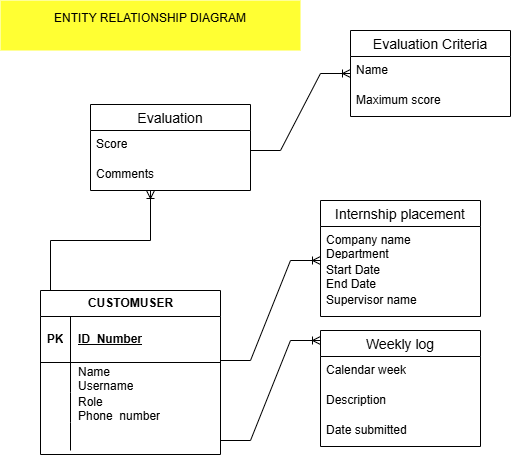

The diagram above was exported from draw.io. Its source (the exported page's mxGraphModel, read from the mxfile embedded in the PNG):
<mxGraphModel dx="786" dy="498" grid="1" gridSize="10" guides="1" tooltips="1" connect="1" arrows="1" fold="1" page="1" pageScale="1" pageWidth="827" pageHeight="1169" math="0" shadow="0">
  <root>
    <mxCell id="0" />
    <mxCell id="1" parent="0" />
    <mxCell id="7iaO1ElAgJ3EVMKl4_Wm-1" parent="1" style="shape=table;startSize=26;container=1;collapsible=1;childLayout=tableLayout;fixedRows=1;rowLines=0;fontStyle=1;align=center;resizeLast=1;html=1;" value="CUSTOMUSER" vertex="1">
      <mxGeometry height="164" width="180" x="250" y="300" as="geometry" />
    </mxCell>
    <mxCell id="7iaO1ElAgJ3EVMKl4_Wm-2" parent="7iaO1ElAgJ3EVMKl4_Wm-1" style="shape=tableRow;horizontal=0;startSize=0;swimlaneHead=0;swimlaneBody=0;fillColor=none;collapsible=0;dropTarget=0;points=[[0,0.5],[1,0.5]];portConstraint=eastwest;top=0;left=0;right=0;bottom=1;" value="" vertex="1">
      <mxGeometry height="46" width="180" y="26" as="geometry" />
    </mxCell>
    <mxCell id="7iaO1ElAgJ3EVMKl4_Wm-3" parent="7iaO1ElAgJ3EVMKl4_Wm-2" style="shape=partialRectangle;connectable=0;fillColor=none;top=0;left=0;bottom=0;right=0;fontStyle=1;overflow=hidden;whiteSpace=wrap;html=1;" value="PK" vertex="1">
      <mxGeometry height="46" width="30" as="geometry">
        <mxRectangle height="46" width="30" as="alternateBounds" />
      </mxGeometry>
    </mxCell>
    <mxCell id="7iaO1ElAgJ3EVMKl4_Wm-4" parent="7iaO1ElAgJ3EVMKl4_Wm-2" style="shape=partialRectangle;connectable=0;fillColor=none;top=0;left=0;bottom=0;right=0;align=left;spacingLeft=6;fontStyle=5;overflow=hidden;whiteSpace=wrap;html=1;" value="ID_Number" vertex="1">
      <mxGeometry height="46" width="150" x="30" as="geometry">
        <mxRectangle height="46" width="150" as="alternateBounds" />
      </mxGeometry>
    </mxCell>
    <mxCell id="7iaO1ElAgJ3EVMKl4_Wm-5" parent="7iaO1ElAgJ3EVMKl4_Wm-1" style="shape=tableRow;horizontal=0;startSize=0;swimlaneHead=0;swimlaneBody=0;fillColor=none;collapsible=0;dropTarget=0;points=[[0,0.5],[1,0.5]];portConstraint=eastwest;top=0;left=0;right=0;bottom=0;" value="" vertex="1">
      <mxGeometry height="30" width="180" y="72" as="geometry" />
    </mxCell>
    <mxCell id="7iaO1ElAgJ3EVMKl4_Wm-6" parent="7iaO1ElAgJ3EVMKl4_Wm-5" style="shape=partialRectangle;connectable=0;fillColor=none;top=0;left=0;bottom=0;right=0;editable=1;overflow=hidden;whiteSpace=wrap;html=1;" value="" vertex="1">
      <mxGeometry height="30" width="30" as="geometry">
        <mxRectangle height="30" width="30" as="alternateBounds" />
      </mxGeometry>
    </mxCell>
    <mxCell id="7iaO1ElAgJ3EVMKl4_Wm-7" parent="7iaO1ElAgJ3EVMKl4_Wm-5" style="shape=partialRectangle;connectable=0;fillColor=none;top=0;left=0;bottom=0;right=0;align=left;spacingLeft=6;overflow=hidden;whiteSpace=wrap;html=1;" value="Name&lt;div&gt;Username&lt;/div&gt;" vertex="1">
      <mxGeometry height="30" width="150" x="30" as="geometry">
        <mxRectangle height="30" width="150" as="alternateBounds" />
      </mxGeometry>
    </mxCell>
    <mxCell id="7iaO1ElAgJ3EVMKl4_Wm-8" parent="7iaO1ElAgJ3EVMKl4_Wm-1" style="shape=tableRow;horizontal=0;startSize=0;swimlaneHead=0;swimlaneBody=0;fillColor=none;collapsible=0;dropTarget=0;points=[[0,0.5],[1,0.5]];portConstraint=eastwest;top=0;left=0;right=0;bottom=0;" value="" vertex="1">
      <mxGeometry height="30" width="180" y="102" as="geometry" />
    </mxCell>
    <mxCell id="7iaO1ElAgJ3EVMKl4_Wm-9" parent="7iaO1ElAgJ3EVMKl4_Wm-8" style="shape=partialRectangle;connectable=0;fillColor=none;top=0;left=0;bottom=0;right=0;editable=1;overflow=hidden;whiteSpace=wrap;html=1;" value="" vertex="1">
      <mxGeometry height="30" width="30" as="geometry">
        <mxRectangle height="30" width="30" as="alternateBounds" />
      </mxGeometry>
    </mxCell>
    <mxCell id="7iaO1ElAgJ3EVMKl4_Wm-10" parent="7iaO1ElAgJ3EVMKl4_Wm-8" style="shape=partialRectangle;connectable=0;fillColor=none;top=0;left=0;bottom=0;right=0;align=left;spacingLeft=6;overflow=hidden;whiteSpace=wrap;html=1;" value="Role&lt;div&gt;Phone_number&lt;/div&gt;" vertex="1">
      <mxGeometry height="30" width="150" x="30" as="geometry">
        <mxRectangle height="30" width="150" as="alternateBounds" />
      </mxGeometry>
    </mxCell>
    <mxCell id="7iaO1ElAgJ3EVMKl4_Wm-11" parent="7iaO1ElAgJ3EVMKl4_Wm-1" style="shape=tableRow;horizontal=0;startSize=0;swimlaneHead=0;swimlaneBody=0;fillColor=none;collapsible=0;dropTarget=0;points=[[0,0.5],[1,0.5]];portConstraint=eastwest;top=0;left=0;right=0;bottom=0;" value="" vertex="1">
      <mxGeometry height="28" width="180" y="132" as="geometry" />
    </mxCell>
    <mxCell id="7iaO1ElAgJ3EVMKl4_Wm-12" parent="7iaO1ElAgJ3EVMKl4_Wm-11" style="shape=partialRectangle;connectable=0;fillColor=none;top=0;left=0;bottom=0;right=0;editable=1;overflow=hidden;whiteSpace=wrap;html=1;" value="" vertex="1">
      <mxGeometry height="28" width="30" as="geometry">
        <mxRectangle height="28" width="30" as="alternateBounds" />
      </mxGeometry>
    </mxCell>
    <mxCell id="7iaO1ElAgJ3EVMKl4_Wm-13" parent="7iaO1ElAgJ3EVMKl4_Wm-11" style="shape=partialRectangle;connectable=0;fillColor=none;top=0;left=0;bottom=0;right=0;align=left;spacingLeft=6;overflow=hidden;whiteSpace=wrap;html=1;" value="" vertex="1">
      <mxGeometry height="28" width="150" x="30" as="geometry">
        <mxRectangle height="28" width="150" as="alternateBounds" />
      </mxGeometry>
    </mxCell>
    <mxCell id="7iaO1ElAgJ3EVMKl4_Wm-30" edge="1" parent="1" style="edgeStyle=entityRelationEdgeStyle;fontSize=12;html=1;endArrow=ERoneToMany;rounded=0;" value="">
      <mxGeometry height="100" relative="1" width="100" as="geometry">
        <mxPoint x="430" y="370" as="sourcePoint" />
        <mxPoint x="530" y="270" as="targetPoint" />
      </mxGeometry>
    </mxCell>
    <mxCell id="7iaO1ElAgJ3EVMKl4_Wm-33" parent="1" style="swimlane;fontStyle=0;childLayout=stackLayout;horizontal=1;startSize=26;horizontalStack=0;resizeParent=1;resizeParentMax=0;resizeLast=0;collapsible=1;marginBottom=0;align=center;fontSize=14;" value="Internship placement" vertex="1">
      <mxGeometry height="116" width="160" x="530" y="210" as="geometry" />
    </mxCell>
    <mxCell id="7iaO1ElAgJ3EVMKl4_Wm-34" parent="7iaO1ElAgJ3EVMKl4_Wm-33" style="text;strokeColor=none;fillColor=none;spacingLeft=4;spacingRight=4;overflow=hidden;rotatable=0;points=[[0,0.5],[1,0.5]];portConstraint=eastwest;fontSize=12;whiteSpace=wrap;html=1;" value="Company name&lt;div&gt;Department&lt;/div&gt;&lt;div&gt;&lt;br&gt;&lt;/div&gt;" vertex="1">
      <mxGeometry height="30" width="160" y="26" as="geometry" />
    </mxCell>
    <mxCell id="7iaO1ElAgJ3EVMKl4_Wm-35" parent="7iaO1ElAgJ3EVMKl4_Wm-33" style="text;strokeColor=none;fillColor=none;spacingLeft=4;spacingRight=4;overflow=hidden;rotatable=0;points=[[0,0.5],[1,0.5]];portConstraint=eastwest;fontSize=12;whiteSpace=wrap;html=1;" value="Start Date&lt;div&gt;End Date&lt;/div&gt;" vertex="1">
      <mxGeometry height="30" width="160" y="56" as="geometry" />
    </mxCell>
    <mxCell id="7iaO1ElAgJ3EVMKl4_Wm-36" parent="7iaO1ElAgJ3EVMKl4_Wm-33" style="text;strokeColor=none;fillColor=none;spacingLeft=4;spacingRight=4;overflow=hidden;rotatable=0;points=[[0,0.5],[1,0.5]];portConstraint=eastwest;fontSize=12;whiteSpace=wrap;html=1;" value="Supervisor name" vertex="1">
      <mxGeometry height="30" width="160" y="86" as="geometry" />
    </mxCell>
    <mxCell id="7iaO1ElAgJ3EVMKl4_Wm-38" parent="1" style="swimlane;fontStyle=0;childLayout=stackLayout;horizontal=1;startSize=26;horizontalStack=0;resizeParent=1;resizeParentMax=0;resizeLast=0;collapsible=1;marginBottom=0;align=center;fontSize=14;" value="Weekly log" vertex="1">
      <mxGeometry height="116" width="160" x="530" y="340" as="geometry" />
    </mxCell>
    <mxCell id="7iaO1ElAgJ3EVMKl4_Wm-39" parent="7iaO1ElAgJ3EVMKl4_Wm-38" style="text;strokeColor=none;fillColor=none;spacingLeft=4;spacingRight=4;overflow=hidden;rotatable=0;points=[[0,0.5],[1,0.5]];portConstraint=eastwest;fontSize=12;whiteSpace=wrap;html=1;" value="Calendar week" vertex="1">
      <mxGeometry height="30" width="160" y="26" as="geometry" />
    </mxCell>
    <mxCell id="7iaO1ElAgJ3EVMKl4_Wm-40" parent="7iaO1ElAgJ3EVMKl4_Wm-38" style="text;strokeColor=none;fillColor=none;spacingLeft=4;spacingRight=4;overflow=hidden;rotatable=0;points=[[0,0.5],[1,0.5]];portConstraint=eastwest;fontSize=12;whiteSpace=wrap;html=1;" value="Description" vertex="1">
      <mxGeometry height="30" width="160" y="56" as="geometry" />
    </mxCell>
    <mxCell id="7iaO1ElAgJ3EVMKl4_Wm-41" parent="7iaO1ElAgJ3EVMKl4_Wm-38" style="text;strokeColor=none;fillColor=none;spacingLeft=4;spacingRight=4;overflow=hidden;rotatable=0;points=[[0,0.5],[1,0.5]];portConstraint=eastwest;fontSize=12;whiteSpace=wrap;html=1;" value="Date submitted" vertex="1">
      <mxGeometry height="30" width="160" y="86" as="geometry" />
    </mxCell>
    <mxCell id="7iaO1ElAgJ3EVMKl4_Wm-42" edge="1" parent="1" style="edgeStyle=entityRelationEdgeStyle;fontSize=12;html=1;endArrow=ERoneToMany;rounded=0;" value="">
      <mxGeometry height="100" relative="1" width="100" as="geometry">
        <mxPoint x="430" y="450" as="sourcePoint" />
        <mxPoint x="530" y="350" as="targetPoint" />
      </mxGeometry>
    </mxCell>
    <mxCell id="7iaO1ElAgJ3EVMKl4_Wm-45" edge="1" parent="1" style="edgeStyle=elbowEdgeStyle;fontSize=12;html=1;endArrow=ERoneToMany;rounded=0;elbow=vertical;" value="">
      <mxGeometry height="100" relative="1" width="100" as="geometry">
        <mxPoint x="260" y="300" as="sourcePoint" />
        <mxPoint x="360" y="200" as="targetPoint" />
      </mxGeometry>
    </mxCell>
    <mxCell id="7iaO1ElAgJ3EVMKl4_Wm-46" parent="1" style="swimlane;fontStyle=0;childLayout=stackLayout;horizontal=1;startSize=26;horizontalStack=0;resizeParent=1;resizeParentMax=0;resizeLast=0;collapsible=1;marginBottom=0;align=center;fontSize=14;" value="Evaluation" vertex="1">
      <mxGeometry height="86" width="160" x="300" y="114" as="geometry" />
    </mxCell>
    <mxCell id="7iaO1ElAgJ3EVMKl4_Wm-47" parent="7iaO1ElAgJ3EVMKl4_Wm-46" style="text;strokeColor=none;fillColor=none;spacingLeft=4;spacingRight=4;overflow=hidden;rotatable=0;points=[[0,0.5],[1,0.5]];portConstraint=eastwest;fontSize=12;whiteSpace=wrap;html=1;" value="Score" vertex="1">
      <mxGeometry height="30" width="160" y="26" as="geometry" />
    </mxCell>
    <mxCell id="7iaO1ElAgJ3EVMKl4_Wm-48" parent="7iaO1ElAgJ3EVMKl4_Wm-46" style="text;strokeColor=none;fillColor=none;spacingLeft=4;spacingRight=4;overflow=hidden;rotatable=0;points=[[0,0.5],[1,0.5]];portConstraint=eastwest;fontSize=12;whiteSpace=wrap;html=1;" value="Comments" vertex="1">
      <mxGeometry height="30" width="160" y="56" as="geometry" />
    </mxCell>
    <mxCell id="7iaO1ElAgJ3EVMKl4_Wm-50" edge="1" parent="1" style="edgeStyle=entityRelationEdgeStyle;fontSize=12;html=1;endArrow=ERoneToMany;rounded=0;" target="7iaO1ElAgJ3EVMKl4_Wm-51" value="">
      <mxGeometry height="100" relative="1" width="100" as="geometry">
        <mxPoint x="460" y="160" as="sourcePoint" />
        <mxPoint x="560" y="60" as="targetPoint" />
      </mxGeometry>
    </mxCell>
    <mxCell id="7iaO1ElAgJ3EVMKl4_Wm-51" parent="1" style="swimlane;fontStyle=0;childLayout=stackLayout;horizontal=1;startSize=26;horizontalStack=0;resizeParent=1;resizeParentMax=0;resizeLast=0;collapsible=1;marginBottom=0;align=center;fontSize=14;" value="Evaluation Criteria" vertex="1">
      <mxGeometry height="86" width="160" x="560" y="40" as="geometry" />
    </mxCell>
    <mxCell id="7iaO1ElAgJ3EVMKl4_Wm-52" parent="7iaO1ElAgJ3EVMKl4_Wm-51" style="text;strokeColor=none;fillColor=none;spacingLeft=4;spacingRight=4;overflow=hidden;rotatable=0;points=[[0,0.5],[1,0.5]];portConstraint=eastwest;fontSize=12;whiteSpace=wrap;html=1;" value="Name" vertex="1">
      <mxGeometry height="30" width="160" y="26" as="geometry" />
    </mxCell>
    <mxCell id="7iaO1ElAgJ3EVMKl4_Wm-53" parent="7iaO1ElAgJ3EVMKl4_Wm-51" style="text;strokeColor=none;fillColor=none;spacingLeft=4;spacingRight=4;overflow=hidden;rotatable=0;points=[[0,0.5],[1,0.5]];portConstraint=eastwest;fontSize=12;whiteSpace=wrap;html=1;" value="Maximum score" vertex="1">
      <mxGeometry height="30" width="160" y="56" as="geometry" />
    </mxCell>
    <mxCell id="7iaO1ElAgJ3EVMKl4_Wm-81" parent="1" style="text;html=1;whiteSpace=wrap;strokeColor=none;fillColor=#FFFF33;align=center;verticalAlign=middle;rounded=0;" value="ENTITY RELATIONSHIP DIAGRAM&lt;div&gt;&lt;br&gt;&lt;/div&gt;" vertex="1">
      <mxGeometry height="50" width="300" x="210" y="10" as="geometry" />
    </mxCell>
  </root>
</mxGraphModel>